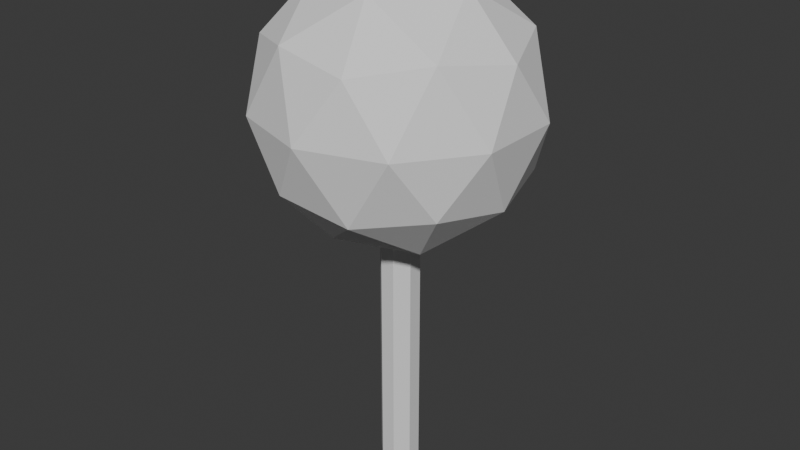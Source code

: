 # Source: tree.blend  (saved by Blender 5.1.29; exported with 4.5.12 LTS)
import bpy
from mathutils import Matrix  # noqa: F401  (used for matrix-valued properties, if any)

bpy.ops.wm.read_factory_settings(use_empty=True)
scene = bpy.context.scene
scene.name = 'Scene'

# ---- collections
col_collection = bpy.data.collections.new('Collection'); scene.collection.children.link(col_collection)

# ---- materials (node trees are filled in below, after node groups)
mat_material = bpy.data.materials.new('Material')
mat_material.alpha_threshold = 0.0
mat_material.use_backface_culling_lightprobe_volume = False
mat_material.roughness = 0.5
mat_material.line_color = (0.0, 0.0, 0.0, 1.0)

# ---- material node trees
mat_material.use_nodes = True; mat_material.node_tree.nodes.clear()
_N = mat_material.node_tree.nodes; _L = mat_material.node_tree.links
n0 = _N.new('ShaderNodeOutputMaterial'); n0.name = 'Material Output'; n0.location = (200, 100)
n1 = _N.new('ShaderNodeBsdfPrincipled'); n1.name = 'Principled BSDF'; n1.location = (-200, 100)
_L.new(n1.outputs[0], n0.inputs[0])
n0.is_active_output = True

# ---- world
world_world = bpy.data.worlds.new('World'); scene.world = world_world
world_world.use_nodes = True; world_world.node_tree.nodes.clear()
_N = world_world.node_tree.nodes; _L = world_world.node_tree.links
n0 = _N.new('ShaderNodeOutputWorld'); n0.name = 'World Output'; n0.location = (200, 100)
n1 = _N.new('ShaderNodeBackground'); n1.name = 'Background'; n1.location = (-200, 100)
n1.inputs[0].default_value = (0.05088, 0.05088, 0.05088, 1.0)
_L.new(n1.outputs[0], n0.inputs[0])
n0.is_active_output = True
world_world.color = (0.05088, 0.05088, 0.05088)
world_world.sun_shadow_jitter_overblur = 0.0

# ---- meshes
me_cube = bpy.data.meshes.new('Cube')
me_cube.from_pydata([(0.1374, 0.05308, 1.0), (0.05308, 0.1374, 1.0), (0.05308, 0.1374, -1.0), (0.1374, 0.05308, -1.0), (0.05308, -0.1374, 1.0), (0.1374, -0.05308, 1.0), (0.1374, -0.05308, -1.0), (0.05308, -0.1374, -1.0), (-0.05308, 0.1374, 1.0), (-0.1374, 0.05308, 1.0), (-0.1374, 0.05308, -1.0), (-0.05308, 0.1374, -1.0), (-0.1374, -0.05308, 1.0), (-0.05308, -0.1374, 1.0), (-0.05308, -0.1374, -1.0), (-0.1374, -0.05308, -1.0)], [], [(0, 3, 2, 1), (14, 13, 12, 15), (4, 7, 6, 5), (8, 11, 10, 9), (11, 8, 1, 2), (3, 0, 5, 6), (0, 1, 8, 9, 12, 13, 4, 5), (10, 11, 2, 3, 6, 7, 14, 15), (7, 4, 13, 14), (15, 12, 9, 10)])
_uv = me_cube.uv_layers.new(name='UVMap')
_uv.uv.foreach_set('vector', [0.625, 0.5767, 0.375, 0.5767, 0.3494, 0.4488, 0.6506, 0.4488, 0.375, 0.0, 0.625, 0.0, 0.625, 0.07673, 0.375, 0.07673, 0.6506, 0.8012, 0.3494, 0.8012, 0.375, 0.6733, 0.625, 0.6733, 0.625, 0.3267, 0.375, 0.3267, 0.375, 0.1733, 0.625, 0.1733, 0.375, 0.3267, 0.625, 0.3267, 0.6506, 0.4488, 0.3494, 0.4488, 0.375, 0.5767, 0.625, 0.5767, 0.625, 0.6733, 0.375, 0.6733, 0.625, 0.5767, 0.6506, 0.4488, 0.7983, 0.5, 0.875, 0.5767, 0.875, 0.6733, 0.7983, 0.75, 0.6506, 0.8012, 0.625, 0.6733, 0.125, 0.5767, 0.2017, 0.5, 0.3494, 0.4488, 0.375, 0.5767, 0.375, 0.6733, 0.3494, 0.8012, 0.2017, 0.75, 0.125, 0.6733, 0.3494, 0.8012, 0.6506, 0.8012, 0.625, 0.9233, 0.375, 0.9233, 0.375, 0.07673, 0.625, 0.07673, 0.625, 0.1733, 0.375, 0.1733])
me_cube.materials.append(mat_material)
me_cube.use_mirror_vertex_groups = False
me_cube.update()
me_icosphere = bpy.data.meshes.new('Icosphere')
me_icosphere.from_pydata([(0.0, 0.0, -1.0), (0.7236, -0.5257, -0.4472), (-0.2764, -0.8506, -0.4472), (-0.8944, 0.0, -0.4472), (-0.2764, 0.8506, -0.4472), (0.7236, 0.5257, -0.4472), (0.2764, -0.8506, 0.4472), (-0.7236, -0.5257, 0.4472), (-0.7236, 0.5257, 0.4472), (0.2764, 0.8506, 0.4472), (0.8944, 0.0, 0.4472), (0.0, 0.0, 1.0), (-0.1625, -0.5, -0.8507), (0.4253, -0.309, -0.8507), (0.2629, -0.809, -0.5257), (0.8506, 0.0, -0.5257), (0.4253, 0.309, -0.8507), (-0.5257, 0.0, -0.8507), (-0.6882, -0.5, -0.5257), (-0.1625, 0.5, -0.8507), (-0.6882, 0.5, -0.5257), (0.2629, 0.809, -0.5257), (0.9511, -0.309, 0.0), (0.9511, 0.309, 0.0), (0.0, -1.0, 0.0), (0.5878, -0.809, 0.0), (-0.9511, -0.309, 0.0), (-0.5878, -0.809, 0.0), (-0.5878, 0.809, 0.0), (-0.9511, 0.309, 0.0), (0.5878, 0.809, 0.0), (0.0, 1.0, 0.0), (0.6882, -0.5, 0.5257), (-0.2629, -0.809, 0.5257), (-0.8506, 0.0, 0.5257), (-0.2629, 0.809, 0.5257), (0.6882, 0.5, 0.5257), (0.1625, -0.5, 0.8507), (0.5257, 0.0, 0.8507), (-0.4253, -0.309, 0.8507), (-0.4253, 0.309, 0.8507), (0.1625, 0.5, 0.8507)], [], [(0, 13, 12), (1, 13, 15), (0, 12, 17), (0, 17, 19), (0, 19, 16), (1, 15, 22), (2, 14, 24), (3, 18, 26), (4, 20, 28), (5, 21, 30), (1, 22, 25), (2, 24, 27), (3, 26, 29), (4, 28, 31), (5, 30, 23), (6, 32, 37), (7, 33, 39), (8, 34, 40), (9, 35, 41), (10, 36, 38), (38, 41, 11), (38, 36, 41), (36, 9, 41), (41, 40, 11), (41, 35, 40), (35, 8, 40), (40, 39, 11), (40, 34, 39), (34, 7, 39), (39, 37, 11), (39, 33, 37), (33, 6, 37), (37, 38, 11), (37, 32, 38), (32, 10, 38), (23, 36, 10), (23, 30, 36), (30, 9, 36), (31, 35, 9), (31, 28, 35), (28, 8, 35), (29, 34, 8), (29, 26, 34), (26, 7, 34), (27, 33, 7), (27, 24, 33), (24, 6, 33), (25, 32, 6), (25, 22, 32), (22, 10, 32), (30, 31, 9), (30, 21, 31), (21, 4, 31), (28, 29, 8), (28, 20, 29), (20, 3, 29), (26, 27, 7), (26, 18, 27), (18, 2, 27), (24, 25, 6), (24, 14, 25), (14, 1, 25), (22, 23, 10), (22, 15, 23), (15, 5, 23), (16, 21, 5), (16, 19, 21), (19, 4, 21), (19, 20, 4), (19, 17, 20), (17, 3, 20), (17, 18, 3), (17, 12, 18), (12, 2, 18), (15, 16, 5), (15, 13, 16), (13, 0, 16), (12, 14, 2), (12, 13, 14), (13, 1, 14)])
_uv = me_icosphere.uv_layers.new(name='UVMap')
_uv.uv.foreach_set('vector', [0.1818, 0.0, 0.2273, 0.07873, 0.1364, 0.07873, 0.2727, 0.1575, 0.3182, 0.07873, 0.3636, 0.1575, 0.9091, 0.0, 0.9545, 0.07873, 0.8636, 0.07873, 0.7273, 0.0, 0.7727, 0.07873, 0.6818, 0.07873, 0.5455, 0.0, 0.5909, 0.07873, 0.5, 0.07873, 0.2727, 0.1575, 0.3636, 0.1575, 0.3182, 0.2362, 0.09091, 0.1575, 0.1818, 0.1575, 0.1364, 0.2362, 0.8182, 0.1575, 0.9091, 0.1575, 0.8636, 0.2362, 0.6364, 0.1575, 0.7273, 0.1575, 0.6818, 0.2362, 0.4545, 0.1575, 0.5455, 0.1575, 0.5, 0.2362, 0.2727, 0.1575, 0.3182, 0.2362, 0.2273, 0.2362, 0.09091, 0.1575, 0.1364, 0.2362, 0.04546, 0.2362, 0.8182, 0.1575, 0.8636, 0.2362, 0.7727, 0.2362, 0.6364, 0.1575, 0.6818, 0.2362, 0.5909, 0.2362, 0.4545, 0.1575, 0.5, 0.2362, 0.4091, 0.2362, 0.1818, 0.3149, 0.2727, 0.3149, 0.2273, 0.3937, 0.0, 0.3149, 0.09091, 0.3149, 0.04546, 0.3937, 0.7273, 0.3149, 0.8182, 0.3149, 0.7727, 0.3937, 0.5455, 0.3149, 0.6364, 0.3149, 0.5909, 0.3937, 0.3636, 0.3149, 0.4545, 0.3149, 0.4091, 0.3937, 0.4091, 0.3937, 0.5, 0.3937, 0.4545, 0.4724, 0.4091, 0.3937, 0.4545, 0.3149, 0.5, 0.3937, 0.4545, 0.3149, 0.5455, 0.3149, 0.5, 0.3937, 0.5909, 0.3937, 0.6818, 0.3937, 0.6364, 0.4724, 0.5909, 0.3937, 0.6364, 0.3149, 0.6818, 0.3937, 0.6364, 0.3149, 0.7273, 0.3149, 0.6818, 0.3937, 0.7727, 0.3937, 0.8636, 0.3937, 0.8182, 0.4724, 0.7727, 0.3937, 0.8182, 0.3149, 0.8636, 0.3937, 0.8182, 0.3149, 0.9091, 0.3149, 0.8636, 0.3937, 0.04546, 0.3937, 0.1364, 0.3937, 0.09091, 0.4724, 0.04546, 0.3937, 0.09091, 0.3149, 0.1364, 0.3937, 0.09091, 0.3149, 0.1818, 0.3149, 0.1364, 0.3937, 0.2273, 0.3937, 0.3182, 0.3937, 0.2727, 0.4724, 0.2273, 0.3937, 0.2727, 0.3149, 0.3182, 0.3937, 0.2727, 0.3149, 0.3636, 0.3149, 0.3182, 0.3937, 0.4091, 0.2362, 0.4545, 0.3149, 0.3636, 0.3149, 0.4091, 0.2362, 0.5, 0.2362, 0.4545, 0.3149, 0.5, 0.2362, 0.5455, 0.3149, 0.4545, 0.3149, 0.5909, 0.2362, 0.6364, 0.3149, 0.5455, 0.3149, 0.5909, 0.2362, 0.6818, 0.2362, 0.6364, 0.3149, 0.6818, 0.2362, 0.7273, 0.3149, 0.6364, 0.3149, 0.7727, 0.2362, 0.8182, 0.3149, 0.7273, 0.3149, 0.7727, 0.2362, 0.8636, 0.2362, 0.8182, 0.3149, 0.8636, 0.2362, 0.9091, 0.3149, 0.8182, 0.3149, 0.04546, 0.2362, 0.09091, 0.3149, 0.0, 0.3149, 0.04546, 0.2362, 0.1364, 0.2362, 0.09091, 0.3149, 0.1364, 0.2362, 0.1818, 0.3149, 0.09091, 0.3149, 0.2273, 0.2362, 0.2727, 0.3149, 0.1818, 0.3149, 0.2273, 0.2362, 0.3182, 0.2362, 0.2727, 0.3149, 0.3182, 0.2362, 0.3636, 0.3149, 0.2727, 0.3149, 0.5, 0.2362, 0.5909, 0.2362, 0.5455, 0.3149, 0.5, 0.2362, 0.5455, 0.1575, 0.5909, 0.2362, 0.5455, 0.1575, 0.6364, 0.1575, 0.5909, 0.2362, 0.6818, 0.2362, 0.7727, 0.2362, 0.7273, 0.3149, 0.6818, 0.2362, 0.7273, 0.1575, 0.7727, 0.2362, 0.7273, 0.1575, 0.8182, 0.1575, 0.7727, 0.2362, 0.8636, 0.2362, 0.9545, 0.2362, 0.9091, 0.3149, 0.8636, 0.2362, 0.9091, 0.1575, 0.9545, 0.2362, 0.9091, 0.1575, 1.0, 0.1575, 0.9545, 0.2362, 0.1364, 0.2362, 0.2273, 0.2362, 0.1818, 0.3149, 0.1364, 0.2362, 0.1818, 0.1575, 0.2273, 0.2362, 0.1818, 0.1575, 0.2727, 0.1575, 0.2273, 0.2362, 0.3182, 0.2362, 0.4091, 0.2362, 0.3636, 0.3149, 0.3182, 0.2362, 0.3636, 0.1575, 0.4091, 0.2362, 0.3636, 0.1575, 0.4545, 0.1575, 0.4091, 0.2362, 0.5, 0.07873, 0.5455, 0.1575, 0.4545, 0.1575, 0.5, 0.07873, 0.5909, 0.07873, 0.5455, 0.1575, 0.5909, 0.07873, 0.6364, 0.1575, 0.5455, 0.1575, 0.6818, 0.07873, 0.7273, 0.1575, 0.6364, 0.1575, 0.6818, 0.07873, 0.7727, 0.07873, 0.7273, 0.1575, 0.7727, 0.07873, 0.8182, 0.1575, 0.7273, 0.1575, 0.8636, 0.07873, 0.9091, 0.1575, 0.8182, 0.1575, 0.8636, 0.07873, 0.9545, 0.07873, 0.9091, 0.1575, 0.9545, 0.07873, 1.0, 0.1575, 0.9091, 0.1575, 0.3636, 0.1575, 0.4091, 0.07873, 0.4545, 0.1575, 0.3636, 0.1575, 0.3182, 0.07873, 0.4091, 0.07873, 0.3182, 0.07873, 0.3636, 0.0, 0.4091, 0.07873, 0.1364, 0.07873, 0.1818, 0.1575, 0.09091, 0.1575, 0.1364, 0.07873, 0.2273, 0.07873, 0.1818, 0.1575, 0.2273, 0.07873, 0.2727, 0.1575, 0.1818, 0.1575])
me_icosphere.update()

# ---- objects
ob_cube = bpy.data.objects.new('Cube', me_cube)
ob_icosphere = bpy.data.objects.new('Icosphere', me_icosphere)

# ---- transforms, parenting, visibility, modifiers, constraints
ob_cube.location = (0.0, 0.0, 1.0)
ob_cube.lock_rotations_4d = False
ob_cube.empty_display_type = 'ARROWS'
ob_cube.lineart.crease_threshold = 0.0
ob_icosphere.location = (0.0, 0.0, 2.794)

# ---- collection membership
col_collection.objects.link(ob_cube)
col_collection.objects.link(ob_icosphere)

# ---- scene / render settings (as saved in the file)
scene.frame_start = 1; scene.frame_end = 250; scene.frame_set(1)
scene.render.engine = 'BLENDER_EEVEE_NEXT'
scene.render.bake_bias = 0.0
scene.render.bake_samples = 0
scene.cycles.sampling_pattern = 'TABULATED_SOBOL'
scene.eevee.use_volume_custom_range = False
bpy.context.view_layer.update()

# ---- added for rendering (the .blend has no active camera and no usable light): camera, sun
cam_auto = bpy.data.cameras.new('AutoCamera')
cam_auto.lens = 50.0
cam_auto.sensor_width = 36.0
cam_auto.clip_end = 1000.0
ob_auto_camera = bpy.data.objects.new('AutoCamera', cam_auto)
scene.collection.objects.link(ob_auto_camera)
ob_auto_camera.location = (4.34093, -5.20911, 5.36975)
ob_auto_camera.rotation_euler = (1.09748, -7.21219e-08, 0.694738)
scene.camera = ob_auto_camera
light_auto_sun = bpy.data.lights.new('AutoSun', 'SUN')
light_auto_sun.energy = 3.0
light_auto_sun.angle = 0.0523599
ob_auto_sun = bpy.data.objects.new('AutoSun', light_auto_sun)
scene.collection.objects.link(ob_auto_sun)
ob_auto_sun.rotation_euler = (0.872665, 0.174533, 0.523599)
bpy.context.view_layer.update()

